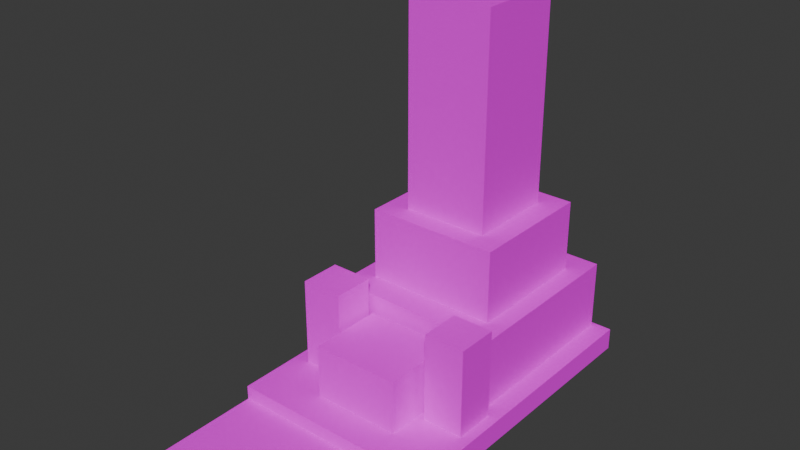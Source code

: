 # Source: grave_main.blend  (saved by Blender 4.2.66; exported with 4.5.12 LTS)
import bpy
from mathutils import Matrix  # noqa: F401  (used for matrix-valued properties, if any)

bpy.ops.wm.read_factory_settings(use_empty=True)
scene = bpy.context.scene
scene.name = 'Scene'

# ---- collections
col_collection = bpy.data.collections.new('Collection'); scene.collection.children.link(col_collection)

# ---- images (referenced by path relative to the original .blend; pixels are not part of the script)
import os
ASSET_DIR = os.environ.get("B2B_ASSET_DIR", "")  # directory of the original .blend (textures are referenced by path, not embedded)
HERE = os.path.dirname(os.path.abspath(__file__))  # packed textures are extracted next to this script under _unpacked/

def load_image(name, relpath, width, height, colorspace="sRGB"):
    """Load a texture the original file referenced (path relative to the .blend, or extracted next to this script)."""
    p = next((c for c in (os.path.join(HERE, relpath), os.path.join(ASSET_DIR, relpath)) if relpath and os.path.exists(c)), "")
    if p:
        img = bpy.data.images.load(p, check_existing=True)
        img.name = name
    else:  # same state as the original file: an image datablock whose file is absent (Cycles renders it pink)
        img = bpy.data.images.new(name, width, height)
        img.source = "FILE"
        img.filepath = "//" + (relpath or name)
    img.colorspace_settings.name = colorspace
    return img
img_grave_main = load_image('grave_main', 'grave_main.png', 1024, 1024, 'sRGB')

# ---- materials (node trees are filled in below, after node groups)
mat_grave_main = bpy.data.materials.new('grave_main')

# ---- material node trees
mat_grave_main.use_nodes = True; mat_grave_main.node_tree.nodes.clear()
_N = mat_grave_main.node_tree.nodes; _L = mat_grave_main.node_tree.links
n0 = _N.new('ShaderNodeBsdfPrincipled'); n0.name = 'プリンシプルBSDF'; n0.location = (10, 300)
n0.inputs[2].default_value = 0.7545
n0.inputs[3].default_value = 0.99
n1 = _N.new('ShaderNodeOutputMaterial'); n1.name = 'マテリアル出力'; n1.location = (300, 300)
n2 = _N.new('ShaderNodeTexImage'); n2.name = '画像テクスチャ'; n2.location = (-270, 260)
n2.image = img_grave_main
n3 = _N.new('ShaderNodeMapping'); n3.name = 'マッピング'; n3.location = (-450, 260)
n4 = _N.new('ShaderNodeTexCoord'); n4.name = 'テクスチャ座標'; n4.location = (-630, 260)
_L.new(n0.outputs[0], n1.inputs[0])
_L.new(n2.outputs[0], n0.inputs[0])
_L.new(n3.outputs[0], n2.inputs[0])
_L.new(n4.outputs[2], n3.inputs[0])
n1.is_active_output = True

# ---- world
world_world = bpy.data.worlds.new('World'); scene.world = world_world
world_world.use_nodes = True; world_world.node_tree.nodes.clear()
_N = world_world.node_tree.nodes; _L = world_world.node_tree.links
n0 = _N.new('ShaderNodeOutputWorld'); n0.name = 'World Output'; n0.location = (300, 300)
n1 = _N.new('ShaderNodeBackground'); n1.name = 'Background'; n1.location = (10, 300)
n1.inputs[0].default_value = (0.05088, 0.05088, 0.05088, 1.0)
_L.new(n1.outputs[0], n0.inputs[0])
n0.is_active_output = True
world_world.color = (0.05088, 0.05088, 0.05088)
world_world.sun_shadow_jitter_overblur = 0.0

# ---- meshes
me_x = bpy.data.meshes.new('立方体')
me_x.from_pydata([(-1.0, -1.0, -0.5361), (-1.0, -1.0, 0.5361), (-1.0, 1.0, -0.5361), (-0.8172, 0.9697, 0.5361), (1.0, -1.0, -0.5361), (1.0, -1.0, 0.5361), (1.0, 1.0, -0.5361), (0.8172, 0.9697, 0.5361), (-1.0, -1.0, -0.1388), (1.0, -1.0, -0.1388), (1.0, -1.725, -0.1388), (1.0, -1.725, -0.5361), (-1.0, -1.725, -0.5361), (-1.0, -1.725, -0.1388), (-0.8172, -0.2623, 0.5361), (0.8172, -0.2623, 0.5361), (-1.0, 1.0, 0.5361), (1.0, 1.0, 0.5361), (-0.6349, -0.07999, 3.934), (-0.6349, 0.7874, 3.934), (0.6349, 0.7874, 3.934), (0.6349, -0.07999, 3.934), (-0.8172, -0.2623, 3.934), (-0.8172, 0.9697, 3.934), (0.8172, 0.9697, 3.934), (0.8172, -0.2623, 3.934), (-0.4098, 0.056, 7.434), (-0.4098, 0.6514, 7.434), (0.4098, 0.6514, 7.434), (0.4098, 0.056, 7.434), (-0.6349, -0.07999, 7.434), (-0.6349, 0.7874, 7.434), (0.6349, 0.7874, 7.434), (0.6349, -0.07999, 7.434), (-0.4098, 0.056, 17.53), (-0.4098, 0.6514, 17.53), (0.4098, 0.6514, 17.53), (0.4098, 0.056, 17.53), (0.8982, -0.2926, 0.5361), (0.8982, -0.5661, 0.5361), (-0.8533, -0.5661, 0.5361), (-0.8533, -0.2926, 0.5361), (0.5098, -0.5661, 0.5361), (0.4337, -0.7886, 0.5361), (-0.419, -0.2926, 0.5361), (-0.448, -0.5661, 0.5361), (-0.4049, -0.7886, 0.5361), (0.5098, -0.2926, 4.842), (0.8982, -0.2926, 4.842), (0.5098, -0.5661, 4.842), (0.8982, -0.5661, 4.842), (-0.8533, -0.2926, 4.842), (-0.8533, -0.5661, 4.842), (-0.448, -0.2926, 4.842), (-0.448, -0.5661, 4.842), (-0.4049, -0.2926, 3.139), (0.4337, -0.2926, 3.139), (-0.4049, -0.7886, 3.139), (0.4337, -0.7886, 3.139), (-0.448, -0.2926, 0.5361), (0.5098, -0.2926, 0.5361), (-0.448, -0.2926, 0.5361), (0.4576, -0.2926, 0.5361)], [(61, 60)], [(6, 2, 16, 17), (9, 5, 1, 8), (9, 8, 13, 10), (11, 10, 13, 12), (8, 0, 12, 13), (0, 4, 11, 12), (4, 9, 10, 11), (14, 15, 25, 22), (19, 18, 30, 31), (7, 3, 23, 24), (15, 7, 24, 25), (3, 14, 22, 23), (18, 19, 23, 22), (19, 20, 24, 23), (20, 21, 25, 24), (21, 18, 22, 25), (27, 26, 34, 35), (18, 21, 33, 30), (20, 19, 31, 32), (21, 20, 32, 33), (26, 27, 31, 30), (27, 28, 32, 31), (28, 29, 33, 32), (29, 26, 30, 33), (36, 35, 34, 37), (26, 29, 37, 34), (28, 27, 35, 36), (29, 28, 36, 37), (9, 4, 6, 17, 5), (16, 1, 5, 17), (39, 38, 48, 50), (6, 4, 0, 2), (45, 59, 53, 54), (1, 16, 2, 0, 8), (50, 48, 47, 49), (54, 53, 51, 52), (40, 45, 54, 52), (60, 42, 49, 47), (42, 39, 50, 49), (61, 41, 51, 53), (47, 48, 38, 60), (56, 55, 57, 58), (46, 43, 58, 57), (43, 62, 56, 58), (57, 55, 44, 46), (56, 62, 44, 55), (51, 41, 40, 52)])
_uv = me_x.uv_layers.new(name='UVマップ')
_uv.uv.foreach_set('vector', [0.07752, 0.5602, 0.253, 0.5602, 0.253, 0.5986, 0.07753, 0.5986, 0.07753, 0.8517, 0.07753, 0.8389, 0.253, 0.8389, 0.253, 0.8517, 0.9667, 0.6069, 0.7481, 0.6069, 0.7481, 0.5276, 0.9667, 0.5276, 0.9667, 0.5093, 0.9667, 0.5276, 0.7481, 0.5276, 0.7481, 0.5093, 0.7277, 0.4301, 0.7481, 0.4301, 0.7481, 0.5093, 0.7277, 0.5093, 0.7481, 0.4301, 0.9667, 0.4301, 0.9667, 0.5093, 0.7481, 0.5093, 0.9667, 0.4301, 0.987, 0.4301, 0.987, 0.5093, 0.9667, 0.5093, 0.3392, 0.6532, 0.3392, 0.4745, 0.4039, 0.4745, 0.4039, 0.6532, 0.4696, 0.2733, 0.4696, 0.1785, 0.5353, 0.1785, 0.5353, 0.2733, 0.3392, 0.3397, 0.3392, 0.161, 0.4039, 0.161, 0.4039, 0.3397, 0.3392, 0.4745, 0.3392, 0.3397, 0.4039, 0.3397, 0.4039, 0.4745, 0.3392, 0.161, 0.3392, 0.02634, 0.4039, 0.02634, 0.4039, 0.161, 0.4238, 0.04628, 0.4238, 0.1411, 0.4039, 0.161, 0.4039, 0.02634, 0.4238, 0.181, 0.4238, 0.3198, 0.4039, 0.3397, 0.4039, 0.161, 0.4238, 0.3597, 0.4238, 0.4545, 0.4039, 0.4745, 0.4039, 0.3397, 0.4238, 0.4944, 0.4238, 0.6332, 0.4039, 0.6532, 0.4039, 0.4745, 0.5514, 0.6959, 0.6165, 0.6959, 0.6165, 0.8522, 0.5514, 0.8522, 0.4696, 0.6458, 0.4696, 0.507, 0.5353, 0.507, 0.5353, 0.6458, 0.4696, 0.4121, 0.4696, 0.2733, 0.5353, 0.2733, 0.5353, 0.4121, 0.4696, 0.507, 0.4696, 0.4121, 0.5353, 0.4121, 0.5353, 0.507, 0.5599, 0.1933, 0.5599, 0.2584, 0.5353, 0.2733, 0.5353, 0.1785, 0.5502, 0.2979, 0.5502, 0.3875, 0.5353, 0.4121, 0.5353, 0.2733, 0.5599, 0.427, 0.5599, 0.4921, 0.5353, 0.507, 0.5353, 0.4121, 0.5502, 0.5316, 0.5502, 0.6212, 0.5353, 0.6458, 0.5353, 0.507, 0.4618, 0.8522, 0.5514, 0.8522, 0.5514, 0.954, 0.4618, 0.954, 0.3071, 0.6959, 0.3967, 0.6959, 0.3967, 0.8522, 0.3071, 0.8522, 0.4618, 0.6959, 0.5514, 0.6959, 0.5514, 0.8522, 0.4618, 0.8522, 0.3967, 0.6959, 0.4618, 0.6959, 0.4618, 0.8522, 0.3967, 0.8522, 0.04267, 0.3098, 0.07752, 0.3098, 0.07752, 0.5602, 0.03405, 0.5602, 0.03405, 0.3098, 0.253, 0.5986, 0.253, 0.8389, 0.07753, 0.8389, 0.07753, 0.5986, 0.6861, 0.8063, 0.716, 0.8063, 0.716, 0.8967, 0.6861, 0.8967, 0.07752, 0.5602, 0.07752, 0.3098, 0.253, 0.3098, 0.253, 0.5602, 0.8661, 0.8046, 0.8963, 0.8046, 0.8962, 0.8951, 0.8661, 0.8951, 0.2965, 0.3098, 0.2965, 0.5602, 0.253, 0.5602, 0.253, 0.3098, 0.2878, 0.3098, 0.6861, 0.8967, 0.716, 0.8967, 0.716, 0.9392, 0.6861, 0.9392, 0.8661, 0.8951, 0.8962, 0.8951, 0.896, 0.9394, 0.8661, 0.9394, 0.8218, 0.8046, 0.8661, 0.8046, 0.8661, 0.8951, 0.8218, 0.8951, 0.7585, 0.8063, 0.7884, 0.8063, 0.7884, 0.8967, 0.7585, 0.8967, 0.6437, 0.8063, 0.6861, 0.8063, 0.6861, 0.8967, 0.6437, 0.8967, 0.8963, 0.8046, 0.941, 0.8046, 0.941, 0.8951, 0.8962, 0.8951, 0.7585, 0.8967, 0.716, 0.8967, 0.716, 0.8063, 0.7585, 0.8063, 0.8251, 0.6985, 0.8251, 0.7607, 0.7709, 0.7607, 0.7709, 0.6985, 0.6792, 0.6472, 0.7709, 0.6472, 0.7709, 0.6985, 0.6792, 0.6985, 0.7709, 0.6472, 0.8252, 0.6472, 0.8251, 0.6985, 0.7709, 0.6985, 0.971, 0.7001, 0.9168, 0.6993, 0.921, 0.6481, 0.9753, 0.6489, 0.8251, 0.6985, 0.8252, 0.6472, 0.921, 0.6481, 0.9168, 0.6993, 0.941, 0.8951, 0.941, 0.8046, 0.9709, 0.8046, 0.9709, 0.8951])
me_x.materials.append(mat_grave_main)
me_x.update()

# ---- objects
ob_grave_main = bpy.data.objects.new('grave_main', me_x)

# ---- transforms, parenting, visibility, modifiers, constraints
ob_grave_main.location = (0.0, 0.0, 0.06805)
ob_grave_main.scale = (0.3767, 0.5436, 0.07461)

# ---- collection membership
col_collection.objects.link(ob_grave_main)

# ---- scene / render settings (as saved in the file)
scene.frame_start = 1; scene.frame_end = 250; scene.frame_set(1)
scene.render.engine = 'BLENDER_EEVEE_NEXT'
bpy.context.view_layer.update()

# ---- added for rendering (the .blend has no active camera and no usable light): camera, sun
cam_auto = bpy.data.cameras.new('AutoCamera')
cam_auto.lens = 50.0
cam_auto.sensor_width = 36.0
cam_auto.clip_end = 1000.0
ob_auto_camera = bpy.data.objects.new('AutoCamera', cam_auto)
scene.collection.objects.link(ob_auto_camera)
ob_auto_camera.location = (1.97977, -2.57282, 2.28581)
ob_auto_camera.rotation_euler = (1.09748, -7.21219e-08, 0.694738)
scene.camera = ob_auto_camera
light_auto_sun = bpy.data.lights.new('AutoSun', 'SUN')
light_auto_sun.energy = 3.0
light_auto_sun.angle = 0.0523599
ob_auto_sun = bpy.data.objects.new('AutoSun', light_auto_sun)
scene.collection.objects.link(ob_auto_sun)
ob_auto_sun.rotation_euler = (0.872665, 0.174533, 0.523599)
bpy.context.view_layer.update()
